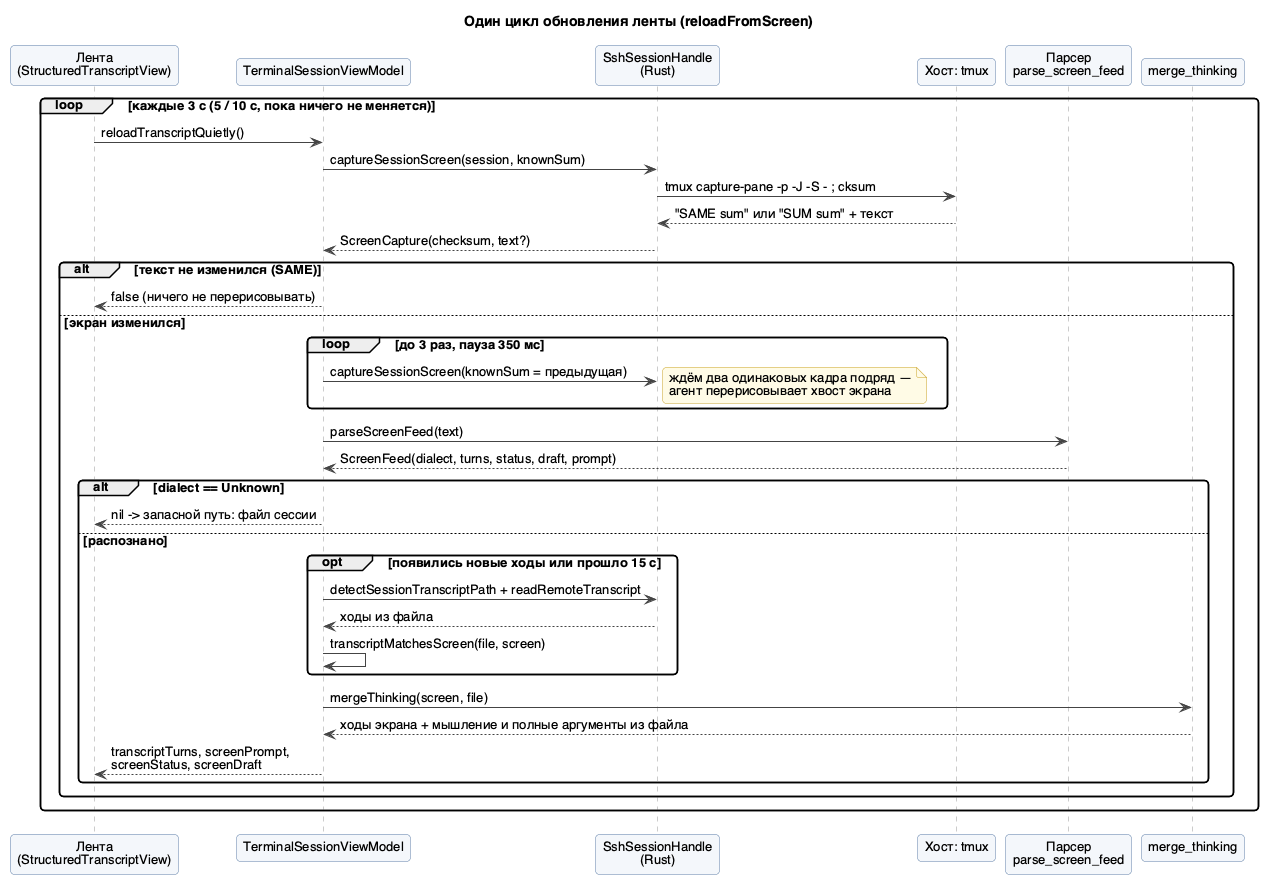

The diagram above was rendered by PlantUML. Its source (embedded in the PNG):
@startuml 02-poll-sequence
!include style.iuml
title Один цикл обновления ленты (reloadFromScreen)

participant "Лента\n(StructuredTranscriptView)" as View
participant "TerminalSessionViewModel" as VM
participant "SshSessionHandle\n(Rust)" as H
participant "Хост: tmux" as T
participant "Парсер\nparse_screen_feed" as P
participant "merge_thinking" as M

loop каждые 3 с (5 / 10 с, пока ничего не меняется)
  View -> VM : reloadTranscriptQuietly()
  VM -> H : captureSessionScreen(session, knownSum)
  H -> T : tmux capture-pane -p -J -S - ; cksum
  T --> H : "SAME sum" или "SUM sum" + текст
  H --> VM : ScreenCapture(checksum, text?)
  alt текст не изменился (SAME)
    VM --> View : false (ничего не перерисовывать)
  else экран изменился
    loop до 3 раз, пауза 350 мс
      VM -> H : captureSessionScreen(knownSum = предыдущая)
      note right: ждём два одинаковых кадра подряд —\nагент перерисовывает хвост экрана
    end
    VM -> P : parseScreenFeed(text)
    P --> VM : ScreenFeed(dialect, turns, status, draft, prompt)
    alt dialect == Unknown
      VM --> View : nil -> запасной путь: файл сессии
    else распознано
      opt появились новые ходы или прошло 15 с
        VM -> H : detectSessionTranscriptPath + readRemoteTranscript
        H --> VM : ходы из файла
        VM -> VM : transcriptMatchesScreen(file, screen)
      end
      VM -> M : mergeThinking(screen, file)
      M --> VM : ходы экрана + мышление и полные аргументы из файла
      VM --> View : transcriptTurns, screenPrompt,\nscreenStatus, screenDraft
    end
  end
end
@enduml